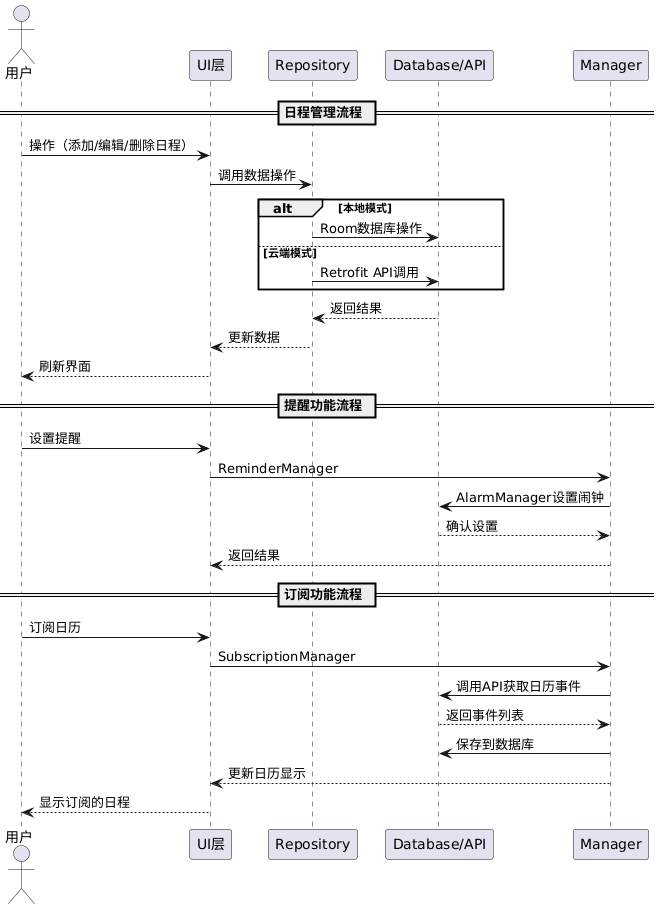

The diagram above was rendered by PlantUML. Its source (embedded in the PNG):
@startuml
actor 用户
participant "UI层" as UI
participant "Repository" as Repo
participant "Database/API" as Data
participant "Manager" as Mgr

== 日程管理流程 ==

用户 -> UI: 操作（添加/编辑/删除日程）
UI -> Repo: 调用数据操作
alt 本地模式
    Repo -> Data: Room数据库操作
else 云端模式
    Repo -> Data: Retrofit API调用
end
Data --> Repo: 返回结果
Repo --> UI: 更新数据
UI --> 用户: 刷新界面

== 提醒功能流程 ==

用户 -> UI: 设置提醒
UI -> Mgr: ReminderManager
Mgr -> Data: AlarmManager设置闹钟
Data --> Mgr: 确认设置
Mgr --> UI: 返回结果

== 订阅功能流程 ==

用户 -> UI: 订阅日历
UI -> Mgr: SubscriptionManager
Mgr -> Data: 调用API获取日历事件
Data --> Mgr: 返回事件列表
Mgr -> Data: 保存到数据库
Mgr --> UI: 更新日历显示
UI --> 用户: 显示订阅的日程
@enduml